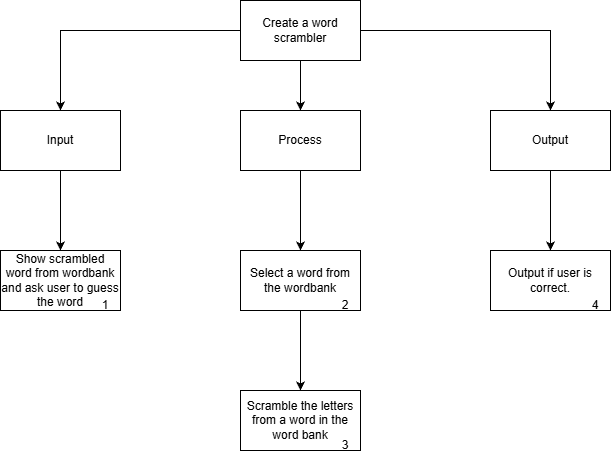

The diagram above was exported from draw.io. Its source (the exported page's mxGraphModel, read from the mxfile embedded in the PNG):
<mxGraphModel dx="1426" dy="743" grid="1" gridSize="10" guides="1" tooltips="1" connect="1" arrows="1" fold="1" page="1" pageScale="1" pageWidth="850" pageHeight="1100" math="0" shadow="0">
  <root>
    <mxCell id="0" />
    <mxCell id="1" parent="0" />
    <mxCell id="vBtbaCXOiUbxxIa-ecnV-1" edge="1" parent="1" source="vBtbaCXOiUbxxIa-ecnV-4" style="edgeStyle=orthogonalEdgeStyle;rounded=0;orthogonalLoop=1;jettySize=auto;html=1;">
      <mxGeometry relative="1" as="geometry">
        <mxPoint x="100" y="150" as="targetPoint" />
      </mxGeometry>
    </mxCell>
    <mxCell id="vBtbaCXOiUbxxIa-ecnV-2" edge="1" parent="1" source="vBtbaCXOiUbxxIa-ecnV-4" style="edgeStyle=orthogonalEdgeStyle;rounded=0;orthogonalLoop=1;jettySize=auto;html=1;">
      <mxGeometry relative="1" as="geometry">
        <mxPoint x="340" y="150" as="targetPoint" />
      </mxGeometry>
    </mxCell>
    <mxCell id="vBtbaCXOiUbxxIa-ecnV-3" edge="1" parent="1" source="vBtbaCXOiUbxxIa-ecnV-4" style="edgeStyle=orthogonalEdgeStyle;rounded=0;orthogonalLoop=1;jettySize=auto;html=1;">
      <mxGeometry relative="1" as="geometry">
        <mxPoint x="590" y="150" as="targetPoint" />
      </mxGeometry>
    </mxCell>
    <mxCell id="vBtbaCXOiUbxxIa-ecnV-4" parent="1" style="rounded=0;whiteSpace=wrap;html=1;" value="Create a word scrambler" vertex="1">
      <mxGeometry height="60" width="120" x="280" y="40" as="geometry" />
    </mxCell>
    <mxCell id="vBtbaCXOiUbxxIa-ecnV-5" edge="1" parent="1" source="vBtbaCXOiUbxxIa-ecnV-6" style="edgeStyle=orthogonalEdgeStyle;rounded=0;orthogonalLoop=1;jettySize=auto;html=1;" target="vBtbaCXOiUbxxIa-ecnV-11">
      <mxGeometry relative="1" as="geometry" />
    </mxCell>
    <mxCell id="vBtbaCXOiUbxxIa-ecnV-6" parent="1" style="rounded=0;whiteSpace=wrap;html=1;" value="Input" vertex="1">
      <mxGeometry height="60" width="120" x="40" y="150" as="geometry" />
    </mxCell>
    <mxCell id="vBtbaCXOiUbxxIa-ecnV-7" edge="1" parent="1" source="vBtbaCXOiUbxxIa-ecnV-8" style="edgeStyle=orthogonalEdgeStyle;rounded=0;orthogonalLoop=1;jettySize=auto;html=1;" target="vBtbaCXOiUbxxIa-ecnV-13" value="">
      <mxGeometry relative="1" as="geometry" />
    </mxCell>
    <mxCell id="vBtbaCXOiUbxxIa-ecnV-8" parent="1" style="rounded=0;whiteSpace=wrap;html=1;" value="Process" vertex="1">
      <mxGeometry height="60" width="120" x="280" y="150" as="geometry" />
    </mxCell>
    <mxCell id="vBtbaCXOiUbxxIa-ecnV-9" edge="1" parent="1" source="vBtbaCXOiUbxxIa-ecnV-10" style="edgeStyle=orthogonalEdgeStyle;rounded=0;orthogonalLoop=1;jettySize=auto;html=1;" target="vBtbaCXOiUbxxIa-ecnV-14" value="">
      <mxGeometry relative="1" as="geometry" />
    </mxCell>
    <mxCell id="vBtbaCXOiUbxxIa-ecnV-10" parent="1" style="rounded=0;whiteSpace=wrap;html=1;" value="Output" vertex="1">
      <mxGeometry height="60" width="120" x="530" y="150" as="geometry" />
    </mxCell>
    <mxCell id="vBtbaCXOiUbxxIa-ecnV-11" parent="1" style="rounded=0;whiteSpace=wrap;html=1;" value="Show scrambled word from wordbank and ask user to guess the word" vertex="1">
      <mxGeometry height="60" width="120" x="40" y="290" as="geometry" />
    </mxCell>
    <mxCell id="vBtbaCXOiUbxxIa-ecnV-12" edge="1" parent="1" source="vBtbaCXOiUbxxIa-ecnV-13" style="edgeStyle=orthogonalEdgeStyle;rounded=0;orthogonalLoop=1;jettySize=auto;html=1;" target="vBtbaCXOiUbxxIa-ecnV-15" value="">
      <mxGeometry relative="1" as="geometry" />
    </mxCell>
    <mxCell id="vBtbaCXOiUbxxIa-ecnV-13" parent="1" style="rounded=0;whiteSpace=wrap;html=1;" value="Select a word from the wordbank" vertex="1">
      <mxGeometry height="60" width="120" x="280" y="290" as="geometry" />
    </mxCell>
    <mxCell id="vBtbaCXOiUbxxIa-ecnV-14" parent="1" style="rounded=0;whiteSpace=wrap;html=1;" value="Output if user is correct." vertex="1">
      <mxGeometry height="60" width="120" x="530" y="290" as="geometry" />
    </mxCell>
    <mxCell id="vBtbaCXOiUbxxIa-ecnV-15" parent="1" style="whiteSpace=wrap;html=1;rounded=0;" value="Scramble the letters from a word in the word bank" vertex="1">
      <mxGeometry height="60" width="120" x="280" y="430" as="geometry" />
    </mxCell>
    <mxCell id="vBtbaCXOiUbxxIa-ecnV-16" parent="1" style="text;html=1;whiteSpace=wrap;strokeColor=none;fillColor=none;align=center;verticalAlign=middle;rounded=0;autosize=1;resizable=0;" value="1" vertex="1">
      <mxGeometry height="30" width="30" x="130" y="330" as="geometry" />
    </mxCell>
    <mxCell id="vBtbaCXOiUbxxIa-ecnV-17" parent="1" style="text;html=1;whiteSpace=wrap;strokeColor=none;fillColor=none;align=center;verticalAlign=middle;rounded=0;autosize=1;resizable=0;" value="2" vertex="1">
      <mxGeometry height="30" width="30" x="370" y="330" as="geometry" />
    </mxCell>
    <mxCell id="vBtbaCXOiUbxxIa-ecnV-19" parent="1" style="text;html=1;whiteSpace=wrap;strokeColor=none;fillColor=none;align=center;verticalAlign=middle;rounded=0;autosize=1;resizable=0;" value="3" vertex="1">
      <mxGeometry height="30" width="30" x="370" y="470" as="geometry" />
    </mxCell>
    <mxCell id="vBtbaCXOiUbxxIa-ecnV-20" parent="1" style="text;html=1;whiteSpace=wrap;strokeColor=none;fillColor=none;align=center;verticalAlign=middle;rounded=0;autosize=1;resizable=0;" value="4" vertex="1">
      <mxGeometry height="30" width="30" x="620" y="330" as="geometry" />
    </mxCell>
  </root>
</mxGraphModel>